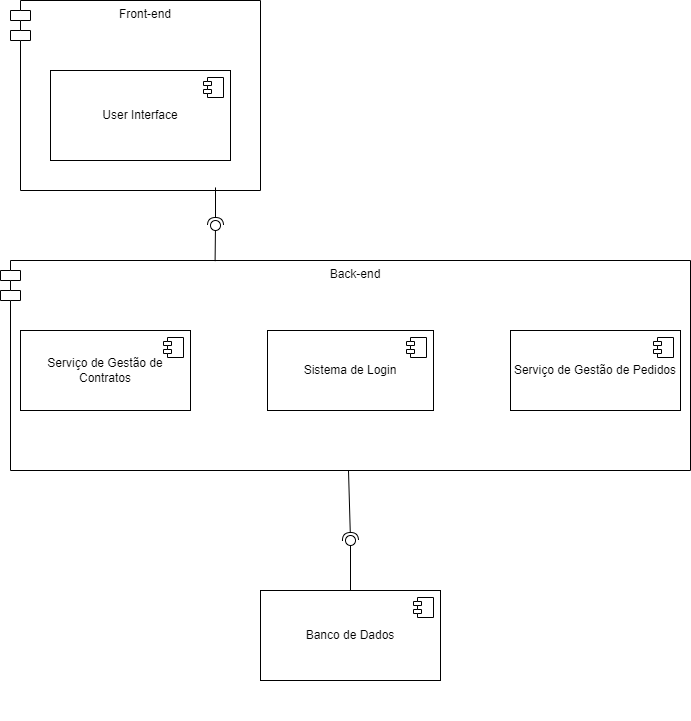

The diagram above was exported from draw.io. Its source (the exported page's mxGraphModel, read from the mxfile embedded in the PNG):
<mxGraphModel dx="826" dy="426" grid="1" gridSize="10" guides="1" tooltips="1" connect="1" arrows="1" fold="1" page="1" pageScale="1" pageWidth="827" pageHeight="1169" math="0" shadow="0">
  <root>
    <mxCell id="0" />
    <mxCell id="1" parent="0" />
    <mxCell id="guLcgKjvdZycD8ekpG3A-3" value="Front-end" style="shape=module;align=left;spacingLeft=20;align=center;verticalAlign=top;whiteSpace=wrap;html=1;" vertex="1" parent="1">
      <mxGeometry x="90" y="100" width="250" height="190" as="geometry" />
    </mxCell>
    <mxCell id="guLcgKjvdZycD8ekpG3A-5" value="User Interface" style="html=1;dropTarget=0;whiteSpace=wrap;" vertex="1" parent="1">
      <mxGeometry x="130" y="170" width="180" height="90" as="geometry" />
    </mxCell>
    <mxCell id="guLcgKjvdZycD8ekpG3A-6" value="" style="shape=module;jettyWidth=8;jettyHeight=4;" vertex="1" parent="guLcgKjvdZycD8ekpG3A-5">
      <mxGeometry x="1" width="20" height="20" relative="1" as="geometry">
        <mxPoint x="-27" y="7" as="offset" />
      </mxGeometry>
    </mxCell>
    <mxCell id="guLcgKjvdZycD8ekpG3A-7" value="Back-end" style="shape=module;align=left;spacingLeft=20;align=center;verticalAlign=top;whiteSpace=wrap;html=1;" vertex="1" parent="1">
      <mxGeometry x="80" y="360" width="690" height="210" as="geometry" />
    </mxCell>
    <mxCell id="guLcgKjvdZycD8ekpG3A-8" value="Serviço de Gestão de Contratos" style="html=1;dropTarget=0;whiteSpace=wrap;" vertex="1" parent="1">
      <mxGeometry x="100" y="430" width="170" height="80" as="geometry" />
    </mxCell>
    <mxCell id="guLcgKjvdZycD8ekpG3A-9" value="" style="shape=module;jettyWidth=8;jettyHeight=4;" vertex="1" parent="guLcgKjvdZycD8ekpG3A-8">
      <mxGeometry x="1" width="20" height="20" relative="1" as="geometry">
        <mxPoint x="-27" y="7" as="offset" />
      </mxGeometry>
    </mxCell>
    <mxCell id="guLcgKjvdZycD8ekpG3A-11" value="" style="rounded=0;orthogonalLoop=1;jettySize=auto;html=1;endArrow=oval;endFill=0;sketch=0;sourcePerimeterSpacing=0;targetPerimeterSpacing=0;endSize=10;exitX=0.311;exitY=0.003;exitDx=0;exitDy=0;exitPerimeter=0;" edge="1" parent="1" source="guLcgKjvdZycD8ekpG3A-7">
      <mxGeometry relative="1" as="geometry">
        <mxPoint x="420" y="355" as="sourcePoint" />
        <mxPoint x="295" y="325" as="targetPoint" />
      </mxGeometry>
    </mxCell>
    <mxCell id="guLcgKjvdZycD8ekpG3A-15" value="" style="rounded=0;orthogonalLoop=1;jettySize=auto;html=1;endArrow=halfCircle;endFill=0;endSize=6;strokeWidth=1;sketch=0;exitX=0.82;exitY=0.984;exitDx=0;exitDy=0;exitPerimeter=0;" edge="1" parent="1" source="guLcgKjvdZycD8ekpG3A-3">
      <mxGeometry relative="1" as="geometry">
        <mxPoint x="290" y="289" as="sourcePoint" />
        <mxPoint x="295" y="325" as="targetPoint" />
      </mxGeometry>
    </mxCell>
    <mxCell id="guLcgKjvdZycD8ekpG3A-17" value="Banco de Dados" style="html=1;dropTarget=0;whiteSpace=wrap;" vertex="1" parent="1">
      <mxGeometry x="340" y="690" width="180" height="90" as="geometry" />
    </mxCell>
    <mxCell id="guLcgKjvdZycD8ekpG3A-18" value="" style="shape=module;jettyWidth=8;jettyHeight=4;" vertex="1" parent="guLcgKjvdZycD8ekpG3A-17">
      <mxGeometry x="1" width="20" height="20" relative="1" as="geometry">
        <mxPoint x="-27" y="7" as="offset" />
      </mxGeometry>
    </mxCell>
    <mxCell id="guLcgKjvdZycD8ekpG3A-19" value="" style="rounded=0;orthogonalLoop=1;jettySize=auto;html=1;endArrow=halfCircle;endFill=0;endSize=6;strokeWidth=1;sketch=0;" edge="1" parent="1" source="guLcgKjvdZycD8ekpG3A-7">
      <mxGeometry relative="1" as="geometry">
        <mxPoint x="440" y="700" as="sourcePoint" />
        <mxPoint x="430" y="640" as="targetPoint" />
      </mxGeometry>
    </mxCell>
    <mxCell id="guLcgKjvdZycD8ekpG3A-20" value="" style="rounded=0;orthogonalLoop=1;jettySize=auto;html=1;endArrow=oval;endFill=0;sketch=0;sourcePerimeterSpacing=0;targetPerimeterSpacing=0;endSize=10;" edge="1" parent="1" source="guLcgKjvdZycD8ekpG3A-17">
      <mxGeometry relative="1" as="geometry">
        <mxPoint x="420" y="815" as="sourcePoint" />
        <mxPoint x="430" y="640" as="targetPoint" />
      </mxGeometry>
    </mxCell>
    <mxCell id="guLcgKjvdZycD8ekpG3A-21" value="" style="ellipse;whiteSpace=wrap;html=1;align=center;aspect=fixed;fillColor=none;strokeColor=none;resizable=0;perimeter=centerPerimeter;rotatable=0;allowArrows=0;points=[];outlineConnect=1;" vertex="1" parent="1">
      <mxGeometry x="435" y="810" width="10" height="10" as="geometry" />
    </mxCell>
    <mxCell id="guLcgKjvdZycD8ekpG3A-22" value="Sistema de Login" style="html=1;dropTarget=0;whiteSpace=wrap;" vertex="1" parent="1">
      <mxGeometry x="347" y="430" width="166" height="80" as="geometry" />
    </mxCell>
    <mxCell id="guLcgKjvdZycD8ekpG3A-23" value="" style="shape=module;jettyWidth=8;jettyHeight=4;" vertex="1" parent="guLcgKjvdZycD8ekpG3A-22">
      <mxGeometry x="1" width="20" height="20" relative="1" as="geometry">
        <mxPoint x="-27" y="7" as="offset" />
      </mxGeometry>
    </mxCell>
    <mxCell id="guLcgKjvdZycD8ekpG3A-24" value="Serviço de Gestão de Pedidos" style="html=1;dropTarget=0;whiteSpace=wrap;" vertex="1" parent="1">
      <mxGeometry x="590" y="430" width="170" height="80" as="geometry" />
    </mxCell>
    <mxCell id="guLcgKjvdZycD8ekpG3A-25" value="" style="shape=module;jettyWidth=8;jettyHeight=4;" vertex="1" parent="guLcgKjvdZycD8ekpG3A-24">
      <mxGeometry x="1" width="20" height="20" relative="1" as="geometry">
        <mxPoint x="-27" y="7" as="offset" />
      </mxGeometry>
    </mxCell>
  </root>
</mxGraphModel>